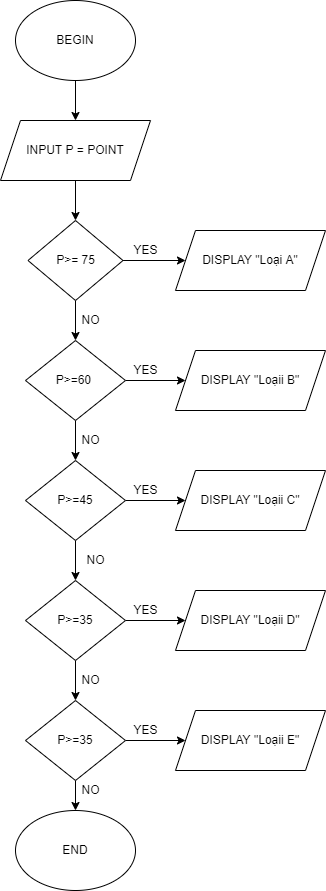

The diagram above was exported from draw.io. Its source (the exported page's mxGraphModel, read from the mxfile embedded in the PNG):
<mxGraphModel dx="1038" dy="547" grid="1" gridSize="10" guides="1" tooltips="1" connect="1" arrows="1" fold="1" page="1" pageScale="1" pageWidth="827" pageHeight="1169" math="0" shadow="0">
  <root>
    <mxCell id="0" />
    <mxCell id="1" parent="0" />
    <mxCell id="UYrBzznkJP4xMvdQj5Bd-19" value="" style="edgeStyle=orthogonalEdgeStyle;rounded=0;orthogonalLoop=1;jettySize=auto;html=1;" edge="1" parent="1" source="UYrBzznkJP4xMvdQj5Bd-1" target="UYrBzznkJP4xMvdQj5Bd-2">
      <mxGeometry relative="1" as="geometry" />
    </mxCell>
    <mxCell id="UYrBzznkJP4xMvdQj5Bd-1" value="BEGIN" style="ellipse;whiteSpace=wrap;html=1;" vertex="1" parent="1">
      <mxGeometry x="310" y="20" width="120" height="80" as="geometry" />
    </mxCell>
    <mxCell id="UYrBzznkJP4xMvdQj5Bd-18" value="" style="edgeStyle=orthogonalEdgeStyle;rounded=0;orthogonalLoop=1;jettySize=auto;html=1;" edge="1" parent="1" source="UYrBzznkJP4xMvdQj5Bd-2" target="UYrBzznkJP4xMvdQj5Bd-3">
      <mxGeometry relative="1" as="geometry" />
    </mxCell>
    <mxCell id="UYrBzznkJP4xMvdQj5Bd-2" value="INPUT P = POINT" style="shape=parallelogram;perimeter=parallelogramPerimeter;whiteSpace=wrap;html=1;fixedSize=1;" vertex="1" parent="1">
      <mxGeometry x="295" y="140" width="150" height="60" as="geometry" />
    </mxCell>
    <mxCell id="UYrBzznkJP4xMvdQj5Bd-16" value="" style="edgeStyle=orthogonalEdgeStyle;rounded=0;orthogonalLoop=1;jettySize=auto;html=1;" edge="1" parent="1" source="UYrBzznkJP4xMvdQj5Bd-3" target="UYrBzznkJP4xMvdQj5Bd-5">
      <mxGeometry relative="1" as="geometry" />
    </mxCell>
    <mxCell id="UYrBzznkJP4xMvdQj5Bd-17" value="" style="edgeStyle=orthogonalEdgeStyle;rounded=0;orthogonalLoop=1;jettySize=auto;html=1;" edge="1" parent="1" source="UYrBzznkJP4xMvdQj5Bd-3" target="UYrBzznkJP4xMvdQj5Bd-4">
      <mxGeometry relative="1" as="geometry" />
    </mxCell>
    <mxCell id="UYrBzznkJP4xMvdQj5Bd-3" value="P&amp;gt;= 75" style="rhombus;whiteSpace=wrap;html=1;" vertex="1" parent="1">
      <mxGeometry x="322.5" y="240" width="95" height="80" as="geometry" />
    </mxCell>
    <mxCell id="UYrBzznkJP4xMvdQj5Bd-4" value="DISPLAY &quot;Loại A&quot;" style="shape=parallelogram;perimeter=parallelogramPerimeter;whiteSpace=wrap;html=1;fixedSize=1;" vertex="1" parent="1">
      <mxGeometry x="470" y="250" width="150" height="60" as="geometry" />
    </mxCell>
    <mxCell id="UYrBzznkJP4xMvdQj5Bd-20" value="" style="edgeStyle=orthogonalEdgeStyle;rounded=0;orthogonalLoop=1;jettySize=auto;html=1;" edge="1" parent="1" source="UYrBzznkJP4xMvdQj5Bd-5" target="UYrBzznkJP4xMvdQj5Bd-7">
      <mxGeometry relative="1" as="geometry" />
    </mxCell>
    <mxCell id="UYrBzznkJP4xMvdQj5Bd-21" value="" style="edgeStyle=orthogonalEdgeStyle;rounded=0;orthogonalLoop=1;jettySize=auto;html=1;" edge="1" parent="1" source="UYrBzznkJP4xMvdQj5Bd-5" target="UYrBzznkJP4xMvdQj5Bd-6">
      <mxGeometry relative="1" as="geometry" />
    </mxCell>
    <mxCell id="UYrBzznkJP4xMvdQj5Bd-5" value="P&amp;gt;=60&amp;nbsp;" style="rhombus;whiteSpace=wrap;html=1;" vertex="1" parent="1">
      <mxGeometry x="320" y="360" width="100" height="80" as="geometry" />
    </mxCell>
    <mxCell id="UYrBzznkJP4xMvdQj5Bd-6" value="DISPLAY &quot;Loạii B&quot;" style="shape=parallelogram;perimeter=parallelogramPerimeter;whiteSpace=wrap;html=1;fixedSize=1;" vertex="1" parent="1">
      <mxGeometry x="470" y="370" width="150" height="60" as="geometry" />
    </mxCell>
    <mxCell id="UYrBzznkJP4xMvdQj5Bd-22" value="" style="edgeStyle=orthogonalEdgeStyle;rounded=0;orthogonalLoop=1;jettySize=auto;html=1;" edge="1" parent="1" source="UYrBzznkJP4xMvdQj5Bd-7" target="UYrBzznkJP4xMvdQj5Bd-10">
      <mxGeometry relative="1" as="geometry" />
    </mxCell>
    <mxCell id="UYrBzznkJP4xMvdQj5Bd-23" value="" style="edgeStyle=orthogonalEdgeStyle;rounded=0;orthogonalLoop=1;jettySize=auto;html=1;" edge="1" parent="1" source="UYrBzznkJP4xMvdQj5Bd-7" target="UYrBzznkJP4xMvdQj5Bd-9">
      <mxGeometry relative="1" as="geometry" />
    </mxCell>
    <mxCell id="UYrBzznkJP4xMvdQj5Bd-7" value="P&amp;gt;=45" style="rhombus;whiteSpace=wrap;html=1;" vertex="1" parent="1">
      <mxGeometry x="320" y="480" width="100" height="80" as="geometry" />
    </mxCell>
    <mxCell id="UYrBzznkJP4xMvdQj5Bd-9" value="DISPLAY &quot;Loạii C&quot;" style="shape=parallelogram;perimeter=parallelogramPerimeter;whiteSpace=wrap;html=1;fixedSize=1;" vertex="1" parent="1">
      <mxGeometry x="470" y="490" width="150" height="60" as="geometry" />
    </mxCell>
    <mxCell id="UYrBzznkJP4xMvdQj5Bd-24" value="" style="edgeStyle=orthogonalEdgeStyle;rounded=0;orthogonalLoop=1;jettySize=auto;html=1;" edge="1" parent="1" source="UYrBzznkJP4xMvdQj5Bd-10" target="UYrBzznkJP4xMvdQj5Bd-13">
      <mxGeometry relative="1" as="geometry" />
    </mxCell>
    <mxCell id="UYrBzznkJP4xMvdQj5Bd-25" value="" style="edgeStyle=orthogonalEdgeStyle;rounded=0;orthogonalLoop=1;jettySize=auto;html=1;" edge="1" parent="1" source="UYrBzznkJP4xMvdQj5Bd-10" target="UYrBzznkJP4xMvdQj5Bd-12">
      <mxGeometry relative="1" as="geometry" />
    </mxCell>
    <mxCell id="UYrBzznkJP4xMvdQj5Bd-10" value="P&amp;gt;=35" style="rhombus;whiteSpace=wrap;html=1;" vertex="1" parent="1">
      <mxGeometry x="320" y="600" width="100" height="80" as="geometry" />
    </mxCell>
    <mxCell id="UYrBzznkJP4xMvdQj5Bd-12" value="DISPLAY &quot;Loạii D&quot;" style="shape=parallelogram;perimeter=parallelogramPerimeter;whiteSpace=wrap;html=1;fixedSize=1;" vertex="1" parent="1">
      <mxGeometry x="470" y="610" width="150" height="60" as="geometry" />
    </mxCell>
    <mxCell id="UYrBzznkJP4xMvdQj5Bd-26" value="" style="edgeStyle=orthogonalEdgeStyle;rounded=0;orthogonalLoop=1;jettySize=auto;html=1;" edge="1" parent="1" source="UYrBzznkJP4xMvdQj5Bd-13" target="UYrBzznkJP4xMvdQj5Bd-15">
      <mxGeometry relative="1" as="geometry" />
    </mxCell>
    <mxCell id="UYrBzznkJP4xMvdQj5Bd-28" value="" style="edgeStyle=orthogonalEdgeStyle;rounded=0;orthogonalLoop=1;jettySize=auto;html=1;" edge="1" parent="1" source="UYrBzznkJP4xMvdQj5Bd-13" target="UYrBzznkJP4xMvdQj5Bd-14">
      <mxGeometry relative="1" as="geometry" />
    </mxCell>
    <mxCell id="UYrBzznkJP4xMvdQj5Bd-13" value="P&amp;gt;=35" style="rhombus;whiteSpace=wrap;html=1;" vertex="1" parent="1">
      <mxGeometry x="320" y="720" width="100" height="80" as="geometry" />
    </mxCell>
    <mxCell id="UYrBzznkJP4xMvdQj5Bd-14" value="DISPLAY &quot;Loạii E&quot;" style="shape=parallelogram;perimeter=parallelogramPerimeter;whiteSpace=wrap;html=1;fixedSize=1;" vertex="1" parent="1">
      <mxGeometry x="470" y="730" width="150" height="60" as="geometry" />
    </mxCell>
    <mxCell id="UYrBzznkJP4xMvdQj5Bd-15" value="END" style="ellipse;whiteSpace=wrap;html=1;" vertex="1" parent="1">
      <mxGeometry x="310" y="830" width="120" height="80" as="geometry" />
    </mxCell>
    <mxCell id="UYrBzznkJP4xMvdQj5Bd-29" value="YES" style="text;html=1;align=center;verticalAlign=middle;resizable=0;points=[];autosize=1;strokeColor=none;fillColor=none;" vertex="1" parent="1">
      <mxGeometry x="420" y="260" width="40" height="20" as="geometry" />
    </mxCell>
    <mxCell id="UYrBzznkJP4xMvdQj5Bd-30" value="NO" style="text;html=1;align=center;verticalAlign=middle;resizable=0;points=[];autosize=1;strokeColor=none;fillColor=none;" vertex="1" parent="1">
      <mxGeometry x="370" y="330" width="30" height="20" as="geometry" />
    </mxCell>
    <mxCell id="UYrBzznkJP4xMvdQj5Bd-31" value="YES" style="text;html=1;align=center;verticalAlign=middle;resizable=0;points=[];autosize=1;strokeColor=none;fillColor=none;" vertex="1" parent="1">
      <mxGeometry x="420" y="380" width="40" height="20" as="geometry" />
    </mxCell>
    <mxCell id="UYrBzznkJP4xMvdQj5Bd-32" value="NO" style="text;html=1;align=center;verticalAlign=middle;resizable=0;points=[];autosize=1;strokeColor=none;fillColor=none;" vertex="1" parent="1">
      <mxGeometry x="370" y="450" width="30" height="20" as="geometry" />
    </mxCell>
    <mxCell id="UYrBzznkJP4xMvdQj5Bd-33" value="YES" style="text;html=1;align=center;verticalAlign=middle;resizable=0;points=[];autosize=1;strokeColor=none;fillColor=none;" vertex="1" parent="1">
      <mxGeometry x="420" y="500" width="40" height="20" as="geometry" />
    </mxCell>
    <mxCell id="UYrBzznkJP4xMvdQj5Bd-34" value="NO" style="text;html=1;align=center;verticalAlign=middle;resizable=0;points=[];autosize=1;strokeColor=none;fillColor=none;" vertex="1" parent="1">
      <mxGeometry x="375" y="570" width="30" height="20" as="geometry" />
    </mxCell>
    <mxCell id="UYrBzznkJP4xMvdQj5Bd-35" value="YES" style="text;html=1;align=center;verticalAlign=middle;resizable=0;points=[];autosize=1;strokeColor=none;fillColor=none;" vertex="1" parent="1">
      <mxGeometry x="420" y="620" width="40" height="20" as="geometry" />
    </mxCell>
    <mxCell id="UYrBzznkJP4xMvdQj5Bd-36" value="NO" style="text;html=1;align=center;verticalAlign=middle;resizable=0;points=[];autosize=1;strokeColor=none;fillColor=none;" vertex="1" parent="1">
      <mxGeometry x="370" y="690" width="30" height="20" as="geometry" />
    </mxCell>
    <mxCell id="UYrBzznkJP4xMvdQj5Bd-37" value="YES" style="text;html=1;align=center;verticalAlign=middle;resizable=0;points=[];autosize=1;strokeColor=none;fillColor=none;" vertex="1" parent="1">
      <mxGeometry x="420" y="740" width="40" height="20" as="geometry" />
    </mxCell>
    <mxCell id="UYrBzznkJP4xMvdQj5Bd-38" value="NO" style="text;html=1;align=center;verticalAlign=middle;resizable=0;points=[];autosize=1;strokeColor=none;fillColor=none;" vertex="1" parent="1">
      <mxGeometry x="370" y="800" width="30" height="20" as="geometry" />
    </mxCell>
  </root>
</mxGraphModel>